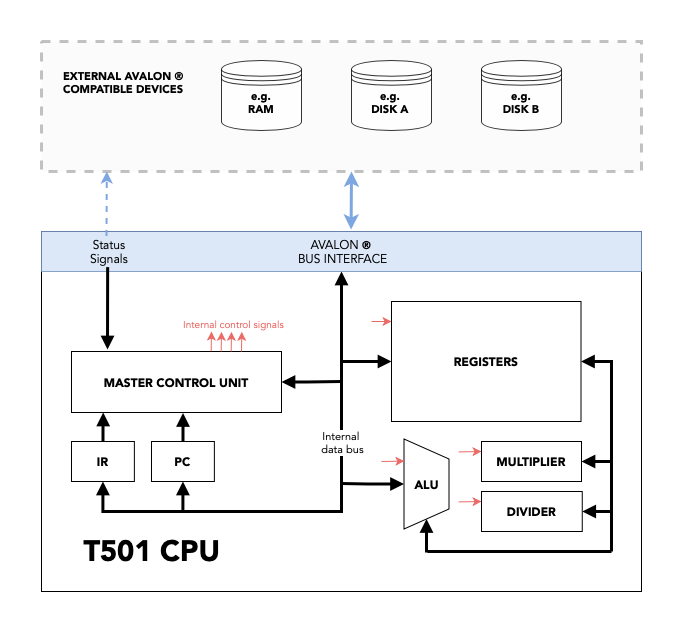

The diagram above was exported from draw.io. Its source (the exported page's mxGraphModel, read from the mxfile embedded in the PNG):
<mxGraphModel dx="946" dy="620" grid="1" gridSize="10" guides="1" tooltips="1" connect="1" arrows="1" fold="1" page="1" pageScale="1" pageWidth="1169" pageHeight="827" math="0" shadow="0">
  <root>
    <mxCell id="0" />
    <mxCell id="1" parent="0" />
    <mxCell id="WKq6BjvcsX_qZIAbAZ6F-81" value="" style="rounded=0;whiteSpace=wrap;html=1;fillColor=#f5f5f5;fontSize=10;fontColor=#333333;opacity=40;align=center;dashed=1;strokeWidth=3;strokeColor=#666666;fontFamily=Avenir;fontSource=https%3A%2F%2Ffonts.googleapis.com%2Fcss%3Ffamily%3DAvenir;" parent="1" vertex="1">
      <mxGeometry x="330" y="60" width="600" height="130" as="geometry" />
    </mxCell>
    <mxCell id="WKq6BjvcsX_qZIAbAZ6F-1" value="" style="shape=datastore;whiteSpace=wrap;html=1;fillColor=#ffffff;fontSize=9;fontColor=#7EA6E0;opacity=80;align=center;fontFamily=Avenir;fontSource=https%3A%2F%2Ffonts.googleapis.com%2Fcss%3Ffamily%3DAvenir;" parent="1" vertex="1">
      <mxGeometry x="510" y="79" width="80" height="70" as="geometry" />
    </mxCell>
    <mxCell id="WKq6BjvcsX_qZIAbAZ6F-2" value="" style="shape=datastore;whiteSpace=wrap;html=1;fillColor=#ffffff;fontSize=9;fontColor=#7EA6E0;opacity=80;align=center;fontFamily=Avenir;fontSource=https%3A%2F%2Ffonts.googleapis.com%2Fcss%3Ffamily%3DAvenir;" parent="1" vertex="1">
      <mxGeometry x="640" y="79" width="80" height="70" as="geometry" />
    </mxCell>
    <mxCell id="WKq6BjvcsX_qZIAbAZ6F-3" value="" style="shape=datastore;whiteSpace=wrap;html=1;fillColor=#ffffff;fontSize=9;fontColor=#7EA6E0;opacity=80;align=center;fontFamily=Avenir;fontSource=https%3A%2F%2Ffonts.googleapis.com%2Fcss%3Ffamily%3DAvenir;" parent="1" vertex="1">
      <mxGeometry x="770" y="79" width="80" height="70" as="geometry" />
    </mxCell>
    <mxCell id="WKq6BjvcsX_qZIAbAZ6F-4" value="" style="rounded=0;whiteSpace=wrap;html=1;glass=1;fillColor=none;gradientColor=none;fontSize=8;fontColor=#000000;fontFamily=Avenir;fontSource=https%3A%2F%2Ffonts.googleapis.com%2Fcss%3Ffamily%3DAvenir;" parent="1" vertex="1">
      <mxGeometry x="330" y="250" width="600" height="360" as="geometry" />
    </mxCell>
    <mxCell id="WKq6BjvcsX_qZIAbAZ6F-108" style="edgeStyle=orthogonalEdgeStyle;rounded=0;orthogonalLoop=1;jettySize=auto;html=1;exitX=1;exitY=0.5;exitDx=0;exitDy=0;entryX=1;entryY=0.5;entryDx=0;entryDy=0;labelBackgroundColor=#ffffff;startArrow=block;startFill=1;endArrow=block;endFill=1;strokeWidth=3;fontFamily=Avenir;fontSource=https%3A%2F%2Ffonts.googleapis.com%2Fcss%3Ffamily%3DAvenir;" parent="1" source="WKq6BjvcsX_qZIAbAZ6F-56" target="WKq6BjvcsX_qZIAbAZ6F-101" edge="1">
      <mxGeometry relative="1" as="geometry">
        <Array as="points">
          <mxPoint x="900" y="380" />
          <mxPoint x="900" y="480" />
        </Array>
      </mxGeometry>
    </mxCell>
    <mxCell id="WKq6BjvcsX_qZIAbAZ6F-56" value="&lt;b&gt;REGISTERS&lt;/b&gt;" style="rounded=0;whiteSpace=wrap;html=1;fillColor=none;fontFamily=Avenir;fontSource=https%3A%2F%2Ffonts.googleapis.com%2Fcss%3Ffamily%3DAvenir;" parent="1" vertex="1">
      <mxGeometry x="680" y="320" width="189.5" height="120" as="geometry" />
    </mxCell>
    <mxCell id="WKq6BjvcsX_qZIAbAZ6F-58" value="&lt;font style=&quot;font-size: 29px&quot;&gt;T501 CPU&lt;/font&gt;" style="text;html=1;resizable=0;autosize=1;align=right;verticalAlign=middle;points=[];fillColor=none;strokeColor=none;rounded=0;fontStyle=1;fontFamily=Avenir;fontSource=https%3A%2F%2Ffonts.googleapis.com%2Fcss%3Ffamily%3DAvenir;" parent="1" vertex="1">
      <mxGeometry x="360" y="560" width="150" height="20" as="geometry" />
    </mxCell>
    <mxCell id="WKq6BjvcsX_qZIAbAZ6F-97" style="edgeStyle=orthogonalEdgeStyle;rounded=0;orthogonalLoop=1;jettySize=auto;html=1;exitX=0.5;exitY=1;exitDx=0;exitDy=0;entryX=0;entryY=0.5;entryDx=0;entryDy=0;labelBackgroundColor=#ffffff;startArrow=block;startFill=1;endArrow=block;endFill=1;strokeWidth=3;fontFamily=Avenir;fontSource=https%3A%2F%2Ffonts.googleapis.com%2Fcss%3Ffamily%3DAvenir;" parent="1" source="WKq6BjvcsX_qZIAbAZ6F-59" target="WKq6BjvcsX_qZIAbAZ6F-56" edge="1">
      <mxGeometry relative="1" as="geometry" />
    </mxCell>
    <mxCell id="WKq6BjvcsX_qZIAbAZ6F-59" value="AVALON&amp;nbsp;&lt;span style=&quot;font-size: 11px ; font-weight: bold ; text-align: left&quot;&gt;®&lt;/span&gt;&lt;br&gt;&amp;nbsp;BUS INTERFACE" style="rounded=0;whiteSpace=wrap;html=1;strokeColor=#6c8ebf;opacity=80;fillColor=#D4E1F5;fontFamily=Avenir;fontSource=https%3A%2F%2Ffonts.googleapis.com%2Fcss%3Ffamily%3DAvenir;" parent="1" vertex="1">
      <mxGeometry x="330" y="250" width="600" height="40" as="geometry" />
    </mxCell>
    <mxCell id="WKq6BjvcsX_qZIAbAZ6F-66" value="&lt;font color=&quot;#000000&quot; style=&quot;font-size: 11px;&quot;&gt;e.g. RAM&lt;/font&gt;" style="text;html=1;strokeColor=none;fillColor=none;align=center;verticalAlign=middle;whiteSpace=wrap;rounded=0;fontSize=11;fontColor=#7EA6E0;opacity=80;fontStyle=1;fontFamily=Avenir;fontSource=https%3A%2F%2Ffonts.googleapis.com%2Fcss%3Ffamily%3DAvenir;" parent="1" vertex="1">
      <mxGeometry x="530" y="111" width="40" height="20" as="geometry" />
    </mxCell>
    <mxCell id="WKq6BjvcsX_qZIAbAZ6F-67" value="&lt;font color=&quot;#000000&quot; style=&quot;font-size: 11px&quot;&gt;e.g. DISK A&lt;/font&gt;" style="text;html=1;strokeColor=none;fillColor=none;align=center;verticalAlign=middle;whiteSpace=wrap;rounded=0;fontSize=11;fontColor=#7EA6E0;opacity=80;fontStyle=1;fontFamily=Avenir;fontSource=https%3A%2F%2Ffonts.googleapis.com%2Fcss%3Ffamily%3DAvenir;" parent="1" vertex="1">
      <mxGeometry x="657.13" y="111" width="44.25" height="20" as="geometry" />
    </mxCell>
    <mxCell id="WKq6BjvcsX_qZIAbAZ6F-68" value="&lt;font color=&quot;#000000&quot; style=&quot;font-size: 11px;&quot;&gt;e.g.&lt;br style=&quot;font-size: 11px;&quot;&gt;DISK B&lt;/font&gt;" style="text;html=1;strokeColor=none;fillColor=none;align=center;verticalAlign=middle;whiteSpace=wrap;rounded=0;fontSize=11;fontColor=#7EA6E0;opacity=80;fontStyle=1;fontFamily=Avenir;fontSource=https%3A%2F%2Ffonts.googleapis.com%2Fcss%3Ffamily%3DAvenir;" parent="1" vertex="1">
      <mxGeometry x="790" y="111" width="40" height="20" as="geometry" />
    </mxCell>
    <mxCell id="WKq6BjvcsX_qZIAbAZ6F-82" value="EXTERNAL&amp;nbsp;AVALON ® COMPATIBLE DEVICES" style="text;html=1;strokeColor=none;fillColor=none;align=left;verticalAlign=middle;whiteSpace=wrap;rounded=0;dashed=1;fontSize=11;fontColor=#000000;opacity=40;fontStyle=1;fontFamily=Avenir;fontSource=https%3A%2F%2Ffonts.googleapis.com%2Fcss%3Ffamily%3DAvenir;" parent="1" vertex="1">
      <mxGeometry x="350" y="71" width="130" height="60" as="geometry" />
    </mxCell>
    <mxCell id="WKq6BjvcsX_qZIAbAZ6F-98" style="edgeStyle=orthogonalEdgeStyle;rounded=0;orthogonalLoop=1;jettySize=auto;html=1;exitX=1;exitY=0.5;exitDx=0;exitDy=0;labelBackgroundColor=#ffffff;startArrow=block;startFill=1;endArrow=none;endFill=0;strokeWidth=3;fontFamily=Avenir;fontSource=https%3A%2F%2Ffonts.googleapis.com%2Fcss%3Ffamily%3DAvenir;" parent="1" source="WKq6BjvcsX_qZIAbAZ6F-88" edge="1">
      <mxGeometry relative="1" as="geometry">
        <mxPoint x="630" y="400" as="targetPoint" />
        <Array as="points">
          <mxPoint x="595" y="401" />
        </Array>
      </mxGeometry>
    </mxCell>
    <mxCell id="WKq6BjvcsX_qZIAbAZ6F-88" value="&lt;span style=&quot;font-weight: bold&quot;&gt;MASTER CONTROL UNIT&lt;/span&gt;" style="rounded=0;whiteSpace=wrap;html=1;fillColor=none;fontFamily=Avenir;fontSource=https%3A%2F%2Ffonts.googleapis.com%2Fcss%3Ffamily%3DAvenir;" parent="1" vertex="1">
      <mxGeometry x="360" y="370" width="210" height="61" as="geometry" />
    </mxCell>
    <mxCell id="WKq6BjvcsX_qZIAbAZ6F-92" style="edgeStyle=orthogonalEdgeStyle;rounded=0;orthogonalLoop=1;jettySize=auto;html=1;entryX=0.151;entryY=1;entryDx=0;entryDy=0;entryPerimeter=0;startArrow=none;startFill=0;strokeWidth=3;endArrow=block;endFill=1;fontFamily=Avenir;fontSource=https%3A%2F%2Ffonts.googleapis.com%2Fcss%3Ffamily%3DAvenir;" parent="1" source="WKq6BjvcsX_qZIAbAZ6F-89" target="WKq6BjvcsX_qZIAbAZ6F-88" edge="1">
      <mxGeometry relative="1" as="geometry" />
    </mxCell>
    <mxCell id="WKq6BjvcsX_qZIAbAZ6F-100" style="edgeStyle=orthogonalEdgeStyle;rounded=0;orthogonalLoop=1;jettySize=auto;html=1;exitX=0.5;exitY=1;exitDx=0;exitDy=0;labelBackgroundColor=#ffffff;startArrow=block;startFill=1;endArrow=none;endFill=0;strokeWidth=3;fontFamily=Avenir;fontSource=https%3A%2F%2Ffonts.googleapis.com%2Fcss%3Ffamily%3DAvenir;" parent="1" source="WKq6BjvcsX_qZIAbAZ6F-89" edge="1">
      <mxGeometry relative="1" as="geometry">
        <mxPoint x="472" y="530" as="targetPoint" />
        <Array as="points">
          <mxPoint x="391" y="530" />
          <mxPoint x="472" y="530" />
        </Array>
      </mxGeometry>
    </mxCell>
    <mxCell id="WKq6BjvcsX_qZIAbAZ6F-89" value="&lt;span style=&quot;font-weight: bold&quot;&gt;IR&lt;/span&gt;" style="rounded=0;whiteSpace=wrap;html=1;fillColor=none;fontFamily=Avenir;fontSource=https%3A%2F%2Ffonts.googleapis.com%2Fcss%3Ffamily%3DAvenir;" parent="1" vertex="1">
      <mxGeometry x="360" y="460" width="62.87" height="40" as="geometry" />
    </mxCell>
    <mxCell id="WKq6BjvcsX_qZIAbAZ6F-96" style="edgeStyle=orthogonalEdgeStyle;rounded=0;orthogonalLoop=1;jettySize=auto;html=1;entryX=0.531;entryY=1.008;entryDx=0;entryDy=0;entryPerimeter=0;labelBackgroundColor=#ffffff;startArrow=none;startFill=0;endArrow=block;endFill=1;strokeWidth=3;fontFamily=Avenir;fontSource=https%3A%2F%2Ffonts.googleapis.com%2Fcss%3Ffamily%3DAvenir;" parent="1" source="WKq6BjvcsX_qZIAbAZ6F-90" target="WKq6BjvcsX_qZIAbAZ6F-88" edge="1">
      <mxGeometry relative="1" as="geometry" />
    </mxCell>
    <mxCell id="WKq6BjvcsX_qZIAbAZ6F-99" style="edgeStyle=orthogonalEdgeStyle;rounded=0;orthogonalLoop=1;jettySize=auto;html=1;exitX=0.5;exitY=1;exitDx=0;exitDy=0;labelBackgroundColor=#ffffff;startArrow=block;startFill=1;endArrow=none;endFill=0;strokeWidth=3;fontFamily=Avenir;fontSource=https%3A%2F%2Ffonts.googleapis.com%2Fcss%3Ffamily%3DAvenir;" parent="1" source="WKq6BjvcsX_qZIAbAZ6F-90" edge="1">
      <mxGeometry relative="1" as="geometry">
        <mxPoint x="630" y="380" as="targetPoint" />
        <Array as="points">
          <mxPoint x="471" y="530" />
          <mxPoint x="630" y="530" />
          <mxPoint x="630" y="380" />
        </Array>
      </mxGeometry>
    </mxCell>
    <mxCell id="WKq6BjvcsX_qZIAbAZ6F-111" value="Internal &lt;br&gt;data bus" style="edgeLabel;html=1;align=center;verticalAlign=middle;resizable=0;points=[];fontFamily=Avenir;fontSource=https%3A%2F%2Ffonts.googleapis.com%2Fcss%3Ffamily%3DAvenir;" parent="WKq6BjvcsX_qZIAbAZ6F-99" vertex="1" connectable="0">
      <mxGeometry x="0.5218" relative="1" as="geometry">
        <mxPoint as="offset" />
      </mxGeometry>
    </mxCell>
    <mxCell id="WKq6BjvcsX_qZIAbAZ6F-90" value="&lt;span style=&quot;font-weight: bold&quot;&gt;PC&lt;/span&gt;" style="rounded=0;whiteSpace=wrap;html=1;fillColor=none;fontFamily=Avenir;fontSource=https%3A%2F%2Ffonts.googleapis.com%2Fcss%3Ffamily%3DAvenir;" parent="1" vertex="1">
      <mxGeometry x="440" y="460" width="62.87" height="40" as="geometry" />
    </mxCell>
    <mxCell id="WKq6BjvcsX_qZIAbAZ6F-101" value="&lt;span style=&quot;font-weight: bold&quot;&gt;MULTIPLIER&lt;/span&gt;" style="rounded=0;whiteSpace=wrap;html=1;fillColor=none;fontFamily=Avenir;fontSource=https%3A%2F%2Ffonts.googleapis.com%2Fcss%3Ffamily%3DAvenir;" parent="1" vertex="1">
      <mxGeometry x="770" y="460" width="100" height="40" as="geometry" />
    </mxCell>
    <mxCell id="WKq6BjvcsX_qZIAbAZ6F-109" style="edgeStyle=orthogonalEdgeStyle;rounded=0;orthogonalLoop=1;jettySize=auto;html=1;exitX=1;exitY=0.5;exitDx=0;exitDy=0;labelBackgroundColor=#ffffff;startArrow=block;startFill=1;endArrow=none;endFill=0;strokeWidth=3;fontFamily=Avenir;fontSource=https%3A%2F%2Ffonts.googleapis.com%2Fcss%3Ffamily%3DAvenir;" parent="1" source="WKq6BjvcsX_qZIAbAZ6F-102" edge="1">
      <mxGeometry relative="1" as="geometry">
        <mxPoint x="890" y="480" as="targetPoint" />
        <Array as="points">
          <mxPoint x="900" y="530" />
          <mxPoint x="900" y="480" />
        </Array>
      </mxGeometry>
    </mxCell>
    <mxCell id="WKq6BjvcsX_qZIAbAZ6F-102" value="&lt;span style=&quot;font-weight: bold&quot;&gt;DIVIDER&lt;/span&gt;" style="rounded=0;whiteSpace=wrap;html=1;fillColor=none;fontFamily=Avenir;fontSource=https%3A%2F%2Ffonts.googleapis.com%2Fcss%3Ffamily%3DAvenir;" parent="1" vertex="1">
      <mxGeometry x="770" y="510" width="100.75" height="40" as="geometry" />
    </mxCell>
    <mxCell id="WKq6BjvcsX_qZIAbAZ6F-107" style="edgeStyle=orthogonalEdgeStyle;rounded=0;orthogonalLoop=1;jettySize=auto;html=1;exitX=0.5;exitY=1;exitDx=0;exitDy=0;labelBackgroundColor=#ffffff;startArrow=block;startFill=1;endArrow=none;endFill=0;strokeWidth=3;fontFamily=Avenir;fontSource=https%3A%2F%2Ffonts.googleapis.com%2Fcss%3Ffamily%3DAvenir;" parent="1" source="WKq6BjvcsX_qZIAbAZ6F-106" edge="1">
      <mxGeometry relative="1" as="geometry">
        <mxPoint x="630" y="502" as="targetPoint" />
        <Array as="points">
          <mxPoint x="656" y="503" />
        </Array>
      </mxGeometry>
    </mxCell>
    <mxCell id="WKq6BjvcsX_qZIAbAZ6F-106" value="&lt;b&gt;ALU&lt;/b&gt;" style="shape=trapezoid;perimeter=trapezoidPerimeter;whiteSpace=wrap;html=1;fixedSize=1;fillColor=none;verticalAlign=middle;horizontal=0;rotation=90;fontFamily=Avenir;fontSource=https%3A%2F%2Ffonts.googleapis.com%2Fcss%3Ffamily%3DAvenir;" parent="1" vertex="1">
      <mxGeometry x="670" y="480" width="90" height="45" as="geometry" />
    </mxCell>
    <mxCell id="WKq6BjvcsX_qZIAbAZ6F-112" value="" style="endArrow=none;html=1;labelBackgroundColor=#ffffff;strokeWidth=3;fontFamily=Avenir;fontSource=https%3A%2F%2Ffonts.googleapis.com%2Fcss%3Ffamily%3DAvenir;" parent="1" edge="1">
      <mxGeometry width="50" height="50" relative="1" as="geometry">
        <mxPoint x="900" y="570" as="sourcePoint" />
        <mxPoint x="900" y="530" as="targetPoint" />
      </mxGeometry>
    </mxCell>
    <mxCell id="WKq6BjvcsX_qZIAbAZ6F-113" value="" style="endArrow=block;html=1;labelBackgroundColor=#ffffff;strokeWidth=3;entryX=1;entryY=0.5;entryDx=0;entryDy=0;startArrow=none;startFill=0;endFill=1;fontFamily=Avenir;fontSource=https%3A%2F%2Ffonts.googleapis.com%2Fcss%3Ffamily%3DAvenir;" parent="1" target="WKq6BjvcsX_qZIAbAZ6F-106" edge="1">
      <mxGeometry width="50" height="50" relative="1" as="geometry">
        <mxPoint x="715" y="571" as="sourcePoint" />
        <mxPoint x="910" y="540" as="targetPoint" />
      </mxGeometry>
    </mxCell>
    <mxCell id="WKq6BjvcsX_qZIAbAZ6F-114" value="" style="endArrow=none;html=1;labelBackgroundColor=#ffffff;strokeWidth=3;fontFamily=Avenir;fontSource=https%3A%2F%2Ffonts.googleapis.com%2Fcss%3Ffamily%3DAvenir;" parent="1" edge="1">
      <mxGeometry width="50" height="50" relative="1" as="geometry">
        <mxPoint x="900" y="570" as="sourcePoint" />
        <mxPoint x="716" y="570" as="targetPoint" />
      </mxGeometry>
    </mxCell>
    <mxCell id="WKq6BjvcsX_qZIAbAZ6F-120" value="" style="endArrow=classic;html=1;labelBackgroundColor=#ffffff;strokeColor=#EA6B66;strokeWidth=1;fontColor=#EA6B66;fontFamily=Avenir;fontSource=https%3A%2F%2Ffonts.googleapis.com%2Fcss%3Ffamily%3DAvenir;" parent="1" edge="1">
      <mxGeometry width="50" height="50" relative="1" as="geometry">
        <mxPoint x="660" y="340" as="sourcePoint" />
        <mxPoint x="680" y="340" as="targetPoint" />
      </mxGeometry>
    </mxCell>
    <mxCell id="WKq6BjvcsX_qZIAbAZ6F-123" value="" style="endArrow=classic;html=1;labelBackgroundColor=#ffffff;strokeColor=#EA6B66;strokeWidth=1;fontColor=#EA6B66;fontFamily=Avenir;fontSource=https%3A%2F%2Ffonts.googleapis.com%2Fcss%3Ffamily%3DAvenir;" parent="1" edge="1">
      <mxGeometry width="50" height="50" relative="1" as="geometry">
        <mxPoint x="670" y="480" as="sourcePoint" />
        <mxPoint x="692.9" y="479.6" as="targetPoint" />
      </mxGeometry>
    </mxCell>
    <mxCell id="WKq6BjvcsX_qZIAbAZ6F-125" value="" style="endArrow=classic;html=1;labelBackgroundColor=#ffffff;strokeColor=#EA6B66;strokeWidth=1;fontColor=#EA6B66;fontFamily=Avenir;fontSource=https%3A%2F%2Ffonts.googleapis.com%2Fcss%3Ffamily%3DAvenir;" parent="1" edge="1">
      <mxGeometry width="50" height="50" relative="1" as="geometry">
        <mxPoint x="747.1" y="470.4" as="sourcePoint" />
        <mxPoint x="770.0000000000001" y="470" as="targetPoint" />
      </mxGeometry>
    </mxCell>
    <mxCell id="WKq6BjvcsX_qZIAbAZ6F-126" value="" style="endArrow=classic;html=1;labelBackgroundColor=#ffffff;strokeColor=#EA6B66;strokeWidth=1;fontColor=#EA6B66;fontFamily=Avenir;fontSource=https%3A%2F%2Ffonts.googleapis.com%2Fcss%3Ffamily%3DAvenir;" parent="1" edge="1">
      <mxGeometry width="50" height="50" relative="1" as="geometry">
        <mxPoint x="747.0999999999999" y="520.4" as="sourcePoint" />
        <mxPoint x="770" y="520" as="targetPoint" />
      </mxGeometry>
    </mxCell>
    <mxCell id="WKq6BjvcsX_qZIAbAZ6F-128" value="" style="endArrow=none;html=1;labelBackgroundColor=#ffffff;strokeWidth=3;fontColor=#EA6B66;startArrow=block;startFill=1;endFill=0;entryX=0.463;entryY=1.021;entryDx=0;entryDy=0;entryPerimeter=0;fontFamily=Avenir;fontSource=https%3A%2F%2Ffonts.googleapis.com%2Fcss%3Ffamily%3DAvenir;" parent="1" target="WKq6BjvcsX_qZIAbAZ6F-130" edge="1">
      <mxGeometry width="50" height="50" relative="1" as="geometry">
        <mxPoint x="396" y="368" as="sourcePoint" />
        <mxPoint x="396" y="290" as="targetPoint" />
      </mxGeometry>
    </mxCell>
    <mxCell id="WKq6BjvcsX_qZIAbAZ6F-129" value="" style="endArrow=classic;html=1;labelBackgroundColor=#ffffff;strokeWidth=2;fontColor=#EA6B66;entryX=0.149;entryY=1;entryDx=0;entryDy=0;entryPerimeter=0;strokeColor=#7EA6E0;dashed=1;exitX=0.44;exitY=-0.018;exitDx=0;exitDy=0;exitPerimeter=0;fontFamily=Avenir;fontSource=https%3A%2F%2Ffonts.googleapis.com%2Fcss%3Ffamily%3DAvenir;" parent="1" source="WKq6BjvcsX_qZIAbAZ6F-130" edge="1">
      <mxGeometry width="50" height="50" relative="1" as="geometry">
        <mxPoint x="395" y="250" as="sourcePoint" />
        <mxPoint x="395.29999999999995" y="190" as="targetPoint" />
      </mxGeometry>
    </mxCell>
    <mxCell id="WKq6BjvcsX_qZIAbAZ6F-130" value="Status Signals" style="text;html=1;align=center;verticalAlign=middle;whiteSpace=wrap;rounded=0;opacity=80;fontFamily=Avenir;fontSource=https%3A%2F%2Ffonts.googleapis.com%2Fcss%3Ffamily%3DAvenir;" parent="1" vertex="1">
      <mxGeometry x="373" y="255" width="50" height="30" as="geometry" />
    </mxCell>
    <mxCell id="WKq6BjvcsX_qZIAbAZ6F-133" value="" style="endArrow=classic;html=1;labelBackgroundColor=#ffffff;strokeColor=#EA6B66;strokeWidth=1;fontColor=#EA6B66;exitX=0.808;exitY=-0.005;exitDx=0;exitDy=0;exitPerimeter=0;fontFamily=Avenir;fontSource=https%3A%2F%2Ffonts.googleapis.com%2Fcss%3Ffamily%3DAvenir;" parent="1" edge="1">
      <mxGeometry width="50" height="50" relative="1" as="geometry">
        <mxPoint x="499.68000000000006" y="369.69500000000005" as="sourcePoint" />
        <mxPoint x="500" y="350" as="targetPoint" />
      </mxGeometry>
    </mxCell>
    <mxCell id="WKq6BjvcsX_qZIAbAZ6F-134" value="" style="endArrow=classic;html=1;labelBackgroundColor=#ffffff;strokeColor=#EA6B66;strokeWidth=1;fontColor=#EA6B66;exitX=0.808;exitY=-0.005;exitDx=0;exitDy=0;exitPerimeter=0;fontFamily=Avenir;fontSource=https%3A%2F%2Ffonts.googleapis.com%2Fcss%3Ffamily%3DAvenir;" parent="1" edge="1">
      <mxGeometry width="50" height="50" relative="1" as="geometry">
        <mxPoint x="509.68000000000006" y="369.99500000000006" as="sourcePoint" />
        <mxPoint x="510" y="350.3" as="targetPoint" />
      </mxGeometry>
    </mxCell>
    <mxCell id="WKq6BjvcsX_qZIAbAZ6F-135" value="" style="endArrow=classic;html=1;labelBackgroundColor=#ffffff;strokeColor=#EA6B66;strokeWidth=1;fontColor=#EA6B66;exitX=0.808;exitY=-0.005;exitDx=0;exitDy=0;exitPerimeter=0;fontFamily=Avenir;fontSource=https%3A%2F%2Ffonts.googleapis.com%2Fcss%3Ffamily%3DAvenir;" parent="1" edge="1">
      <mxGeometry width="50" height="50" relative="1" as="geometry">
        <mxPoint x="519.6800000000001" y="369.99500000000023" as="sourcePoint" />
        <mxPoint x="520" y="350.29999999999984" as="targetPoint" />
      </mxGeometry>
    </mxCell>
    <mxCell id="WKq6BjvcsX_qZIAbAZ6F-136" value="" style="endArrow=classic;html=1;labelBackgroundColor=#ffffff;strokeColor=#EA6B66;strokeWidth=1;fontColor=#EA6B66;exitX=0.808;exitY=-0.005;exitDx=0;exitDy=0;exitPerimeter=0;fontFamily=Avenir;fontSource=https%3A%2F%2Ffonts.googleapis.com%2Fcss%3Ffamily%3DAvenir;" parent="1" edge="1">
      <mxGeometry width="50" height="50" relative="1" as="geometry">
        <mxPoint x="530.0000000000001" y="369.99500000000023" as="sourcePoint" />
        <mxPoint x="530.32" y="350.29999999999984" as="targetPoint" />
      </mxGeometry>
    </mxCell>
    <mxCell id="WKq6BjvcsX_qZIAbAZ6F-137" value="Internal control signals&lt;span style=&quot;display: inline; font-size: 10px;&quot;&gt;&lt;/span&gt;" style="text;html=1;strokeColor=none;fillColor=none;align=center;verticalAlign=middle;whiteSpace=wrap;rounded=0;opacity=80;fontSize=10;fontColor=#EA6B66;fontFamily=Avenir;fontSource=https%3A%2F%2Ffonts.googleapis.com%2Fcss%3Ffamily%3DAvenir;" parent="1" vertex="1">
      <mxGeometry x="465" y="323" width="115" height="40" as="geometry" />
    </mxCell>
    <mxCell id="WKq6BjvcsX_qZIAbAZ6F-138" value="" style="endArrow=classic;startArrow=classic;html=1;labelBackgroundColor=#ffffff;strokeColor=#7EA6E0;strokeWidth=3;fontSize=9;fontColor=#EA6B66;exitX=0.516;exitY=-0.049;exitDx=0;exitDy=0;exitPerimeter=0;fontFamily=Avenir;fontSource=https%3A%2F%2Ffonts.googleapis.com%2Fcss%3Ffamily%3DAvenir;" parent="1" source="WKq6BjvcsX_qZIAbAZ6F-59" edge="1">
      <mxGeometry width="50" height="50" relative="1" as="geometry">
        <mxPoint x="640" y="240" as="sourcePoint" />
        <mxPoint x="640" y="190" as="targetPoint" />
      </mxGeometry>
    </mxCell>
  </root>
</mxGraphModel>